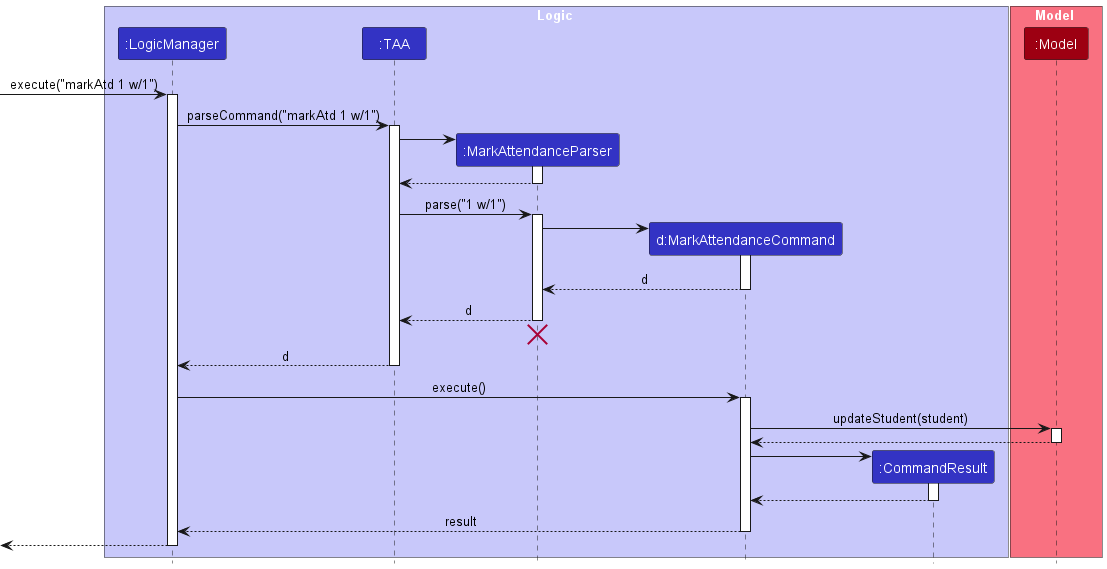

The diagram above was rendered by PlantUML. Its source (embedded in the PNG):
@startuml
!include style.puml
box Logic LOGIC_COLOR_T1
participant ":LogicManager" as LogicManager LOGIC_COLOR
participant ":TAA" as TAA LOGIC_COLOR
participant ":MarkAttendanceParser" as MarkAttendanceParser LOGIC_COLOR
participant "d:MarkAttendanceCommand" as MarkAttendanceCommand LOGIC_COLOR
participant ":CommandResult" as CommandResult LOGIC_COLOR
end box

box Model MODEL_COLOR_T1
participant ":Model" as Model MODEL_COLOR
end box

[-> LogicManager : execute("markAtd 1 w/1")
activate LogicManager

LogicManager -> TAA : parseCommand("markAtd 1 w/1")
activate TAA

create MarkAttendanceParser
TAA -> MarkAttendanceParser
activate MarkAttendanceParser

MarkAttendanceParser --> TAA
deactivate MarkAttendanceParser

TAA -> MarkAttendanceParser : parse("1 w/1")
activate MarkAttendanceParser

create MarkAttendanceCommand
MarkAttendanceParser -> MarkAttendanceCommand
activate MarkAttendanceCommand

MarkAttendanceCommand --> MarkAttendanceParser : d
deactivate MarkAttendanceCommand

MarkAttendanceParser --> TAA : d
deactivate MarkAttendanceParser
'Hidden arrow to position the destroy marker below the end of the activation bar.
MarkAttendanceParser -[hidden]-> TAA
destroy MarkAttendanceParser

TAA --> LogicManager : d
deactivate TAA

LogicManager -> MarkAttendanceCommand : execute()
activate MarkAttendanceCommand

MarkAttendanceCommand -> Model : updateStudent(student)
activate Model

Model --> MarkAttendanceCommand
deactivate Model

create CommandResult
MarkAttendanceCommand -> CommandResult
activate CommandResult

CommandResult --> MarkAttendanceCommand
deactivate CommandResult

MarkAttendanceCommand --> LogicManager : result
deactivate MarkAttendanceCommand

[<--LogicManager
deactivate LogicManager
@enduml